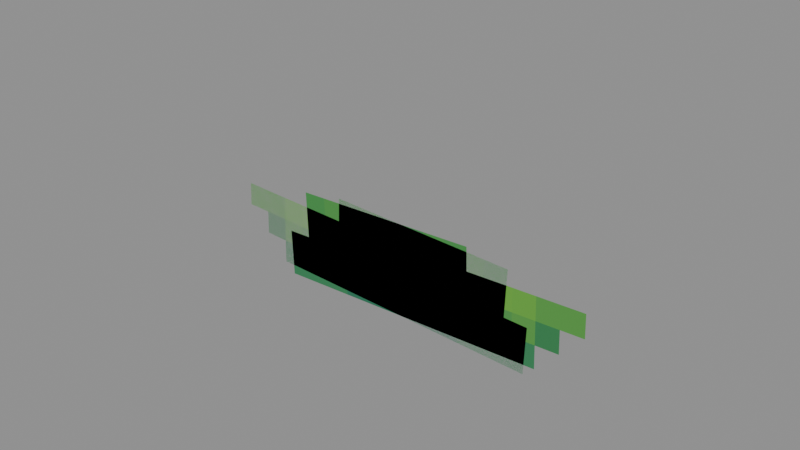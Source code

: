 # Source: Intelligent_Kweebec_Rootling_Models_Attachments_Head_Kweebec_Rootling_Eyebrows.blend  (saved by Blender 5.0.119; exported with 4.5.12 LTS)
import bpy
from mathutils import Matrix  # noqa: F401  (used for matrix-valued properties, if any)

bpy.ops.wm.read_factory_settings(use_empty=True)
scene = bpy.context.scene
scene.name = 'Scene'

# ---- collections
col_widgets = bpy.data.collections.new('Widgets'); scene.collection.children.link(col_widgets)
col_widgets.hide_viewport = True

# ---- images (referenced by path relative to the original .blend; pixels are not part of the script)
import os
ASSET_DIR = os.environ.get("B2B_ASSET_DIR", "")  # directory of the original .blend (textures are referenced by path, not embedded)
HERE = os.path.dirname(os.path.abspath(__file__))  # packed textures are extracted next to this script under _unpacked/

def load_image(name, relpath, width, height, colorspace="sRGB"):
    """Load a texture the original file referenced (path relative to the .blend, or extracted next to this script)."""
    p = next((c for c in (os.path.join(HERE, relpath), os.path.join(ASSET_DIR, relpath)) if relpath and os.path.exists(c)), "")
    if p:
        img = bpy.data.images.load(p, check_existing=True)
        img.name = name
    else:  # same state as the original file: an image datablock whose file is absent (Cycles renders it pink)
        img = bpy.data.images.new(name, width, height)
        img.source = "FILE"
        img.filepath = "//" + (relpath or name)
    img.colorspace_settings.name = colorspace
    return img
img_image_0 = load_image('Image_0', '_unpacked/Image_0.3bdfd148.png', 32, 32, 'sRGB')

# ---- materials (node trees are filled in below, after node groups)
mat_material_0 = bpy.data.materials.new('Material_0')

# ---- material node trees
mat_material_0.use_nodes = True; mat_material_0.node_tree.nodes.clear()
_N = mat_material_0.node_tree.nodes; _L = mat_material_0.node_tree.links
n0 = _N.new('ShaderNodeBsdfPrincipled'); n0.name = 'Principled BSDF'; n0.location = (10, 300)
n0.inputs[2].default_value = 1.0
n1 = _N.new('ShaderNodeOutputMaterial'); n1.name = 'Material Output'; n1.location = (300, 300)
n2 = _N.new('NodeFrame'); n2.name = 'Frame'; n2.location = (0, 0)
n2.label = 'Alpha Clip'
n2.width = 150
n3 = _N.new('ShaderNodeMath'); n3.name = 'Math'; n3.location = (-340, -20)
n3.operation = 'SUBTRACT'
n3.inputs[0].default_value = 1.0
n4 = _N.new('ShaderNodeMath'); n4.name = 'Math.001'; n4.location = (-540, -20)
n4.operation = 'LESS_THAN'
n4.inputs[1].default_value = 0.05
n5 = _N.new('ShaderNodeTexImage'); n5.name = 'Image Texture'; n5.location = (-840, 210)
n5.label = 'BASE COLOR'
n5.image = img_image_0
n5.interpolation = 'Closest'
n5.extension = 'EXTEND'
n3.parent = n2
n4.parent = n2
_L.new(n0.outputs[0], n1.inputs[0])
_L.new(n3.outputs[0], n0.inputs[4])
_L.new(n4.outputs[0], n3.inputs[1])
_L.new(n5.outputs[0], n0.inputs[0])
_L.new(n5.outputs[1], n4.inputs[0])
n1.is_active_output = True

# ---- meshes
me_mesh_0 = bpy.data.meshes.new('Mesh_0')
me_mesh_0.from_pydata([(0.6942, -0.02819, 0.3485), (0.6942, -0.02812, 0.3485), (0.668, -0.02819, -0.4011), (0.668, -0.02812, -0.4011), (-0.5551, -0.02812, 0.3921), (-0.5551, -0.02819, 0.3921), (-0.5812, -0.02812, -0.3574), (-0.5812, -0.02819, -0.3574), (-0.5551, -0.02812, 0.3921), (0.6942, -0.02812, 0.3485), (-0.5551, -0.02819, 0.3921), (0.6942, -0.02819, 0.3485), (-0.5812, -0.02819, -0.3574), (0.668, -0.02819, -0.4011), (-0.5812, -0.02812, -0.3574), (0.668, -0.02812, -0.4011), (-0.5551, -0.02819, 0.3921), (0.6942, -0.02819, 0.3485), (-0.5812, -0.02819, -0.3574), (0.668, -0.02819, -0.4011), (0.6942, -0.02812, 0.3485), (-0.5551, -0.02812, 0.3921), (0.668, -0.02812, -0.4011), (-0.5812, -0.02812, -0.3574)], [], [(0, 2, 1), (2, 3, 1), (4, 6, 5), (6, 7, 5), (8, 10, 9), (10, 11, 9), (12, 14, 13), (14, 15, 13), (16, 18, 17), (18, 19, 17), (20, 22, 21), (22, 23, 21)])
_uv = me_mesh_0.uv_layers.new(name='UVMap')
_uv.uv.foreach_set('vector', [0.0, 1.0, 0.0, 1.0, 0.0, 1.0, 0.0, 1.0, 0.0, 1.0, 0.0, 1.0, 0.0, 1.0, 0.0, 1.0, 0.0, 1.0, 0.0, 1.0, 0.0, 1.0, 0.0, 1.0, 0.0, 1.0, 0.0, 1.0, 0.0, 1.0, 0.0, 1.0, 0.0, 1.0, 0.0, 1.0, 0.0, 1.0, 0.0, 1.0, 0.0, 1.0, 0.0, 1.0, 0.0, 1.0, 0.0, 1.0, 0.0, 1.0, 0.0, 0.625, 0.625, 1.0, 0.0, 0.625, 0.625, 0.625, 0.625, 1.0, 0.0, 1.0, 0.0, 1.0, 0.0, 1.0, 0.0, 1.0, 0.0, 1.0, 0.0, 1.0])
me_mesh_0.materials.append(mat_material_0)
me_mesh_0.update()
me_mesh_0.normals_split_custom_set([tuple(v) for v in zip(*[iter([0.9994, 0.0, -0.0349, 0.9994, 0.0, -0.0349, 0.9994, 0.0, -0.0349, 0.9994, 0.0, -0.0349, 0.9994, 0.0, -0.0349, 0.9994, 0.0, -0.0349, -0.9994, 0.0, 0.0349, -0.9994, 0.0, 0.0349, -0.9994, 0.0, 0.0349, -0.9994, 0.0, 0.0349, -0.9994, 0.0, 0.0349, -0.9994, 0.0, 0.0349, 0.0349, 0.0, 0.9994, 0.0349, 0.0, 0.9994, 0.0349, 0.0, 0.9994, 0.0349, 0.0, 0.9994, 0.0349, 0.0, 0.9994, 0.0349, 0.0, 0.9994, -0.0349, 0.0, -0.9994, -0.0349, 0.0, -0.9994, -0.0349, 0.0, -0.9994, -0.0349, 0.0, -0.9994, -0.0349, 0.0, -0.9994, -0.0349, 0.0, -0.9994, 0.0, -1.0, 0.0, 0.0, -1.0, 0.0, 0.0, -1.0, 0.0, 0.0, -1.0, 1.863e-09, 0.0, -1.0, 1.863e-09, 0.0, -1.0, 1.863e-09, 0.0, 1.0, 0.0, 0.0, 1.0, 0.0, 0.0, 1.0, 0.0, 0.0, 1.0, -2.856e-09, 0.0, 1.0, -2.856e-09, 0.0, 1.0, -2.856e-09])] * 3)])
me_mesh_1 = bpy.data.meshes.new('Mesh_1')
me_mesh_1.from_pydata([(0.5551, -0.02819, 0.3921), (0.5551, -0.02812, 0.3921), (0.5812, -0.02819, -0.3574), (0.5812, -0.02812, -0.3574), (-0.6942, -0.02812, 0.3485), (-0.6942, -0.02819, 0.3485), (-0.668, -0.02812, -0.4011), (-0.668, -0.02819, -0.4011), (-0.6942, -0.02812, 0.3485), (0.5551, -0.02812, 0.3921), (-0.6942, -0.02819, 0.3485), (0.5551, -0.02819, 0.3921), (-0.668, -0.02819, -0.4011), (0.5812, -0.02819, -0.3574), (-0.668, -0.02812, -0.4011), (0.5812, -0.02812, -0.3574), (-0.6942, -0.02819, 0.3485), (0.5551, -0.02819, 0.3921), (-0.668, -0.02819, -0.4011), (0.5812, -0.02819, -0.3574), (0.5551, -0.02812, 0.3921), (-0.6942, -0.02812, 0.3485), (0.5812, -0.02812, -0.3574), (-0.668, -0.02812, -0.4011)], [], [(0, 2, 1), (2, 3, 1), (4, 6, 5), (6, 7, 5), (8, 10, 9), (10, 11, 9), (12, 14, 13), (14, 15, 13), (16, 18, 17), (18, 19, 17), (20, 22, 21), (22, 23, 21)])
_uv = me_mesh_1.uv_layers.new(name='UVMap')
_uv.uv.foreach_set('vector', [0.0, 1.0, 0.0, 1.0, 0.0, 1.0, 0.0, 1.0, 0.0, 1.0, 0.0, 1.0, 0.0, 1.0, 0.0, 1.0, 0.0, 1.0, 0.0, 1.0, 0.0, 1.0, 0.0, 1.0, 0.0, 1.0, 0.0, 1.0, 0.0, 1.0, 0.0, 1.0, 0.0, 1.0, 0.0, 1.0, 0.0, 1.0, 0.0, 1.0, 0.0, 1.0, 0.0, 1.0, 0.0, 1.0, 0.0, 1.0, 0.625, 1.0, 0.625, 0.625, 0.0, 1.0, 0.625, 0.625, 0.0, 0.625, 0.0, 1.0, 0.0, 1.0, 0.0, 1.0, 0.0, 1.0, 0.0, 1.0, 0.0, 1.0, 0.0, 1.0])
me_mesh_1.materials.append(mat_material_0)
me_mesh_1.update()
me_mesh_1.normals_split_custom_set([tuple(v) for v in zip(*[iter([0.9994, 0.0, 0.0349, 0.9994, 0.0, 0.0349, 0.9994, 0.0, 0.0349, 0.9994, 0.0, 0.0349, 0.9994, 0.0, 0.0349, 0.9994, 0.0, 0.0349, -0.9994, 0.0, -0.0349, -0.9994, 0.0, -0.0349, -0.9994, 0.0, -0.0349, -0.9994, 0.0, -0.0349, -0.9994, 0.0, -0.0349, -0.9994, 0.0, -0.0349, -0.0349, 0.0, 0.9994, -0.0349, 0.0, 0.9994, -0.0349, 0.0, 0.9994, -0.0349, 0.0, 0.9994, -0.0349, 0.0, 0.9994, -0.0349, 0.0, 0.9994, 0.0349, 0.0, -0.9994, 0.0349, 0.0, -0.9994, 0.0349, 0.0, -0.9994, 0.0349, 0.0, -0.9994, 0.0349, 0.0, -0.9994, 0.0349, 0.0, -0.9994, 0.0, -1.0, 0.0, 0.0, -1.0, 0.0, 0.0, -1.0, 0.0, 0.0, -1.0, 1.614e-09, 0.0, -1.0, 1.614e-09, 0.0, -1.0, 1.614e-09, 0.0, 1.0, 0.0, 0.0, 1.0, 0.0, 0.0, 1.0, 0.0, 0.0, 1.0, -7.451e-10, 0.0, 1.0, -7.451e-10, 0.0, 1.0, -7.451e-10])] * 3)])
me_plane = bpy.data.meshes.new('Plane')
me_plane.from_pydata([(-1.0, -6.123e-17, -1.0), (1.0, -6.123e-17, -1.0), (-1.0, 6.123e-17, 1.0), (1.0, 6.123e-17, 1.0)], [], [(0, 1, 3, 2)])
_uv = me_plane.uv_layers.new(name='UVMap')
_uv.uv.foreach_set('vector', [0.0, 0.0, 1.0, 0.0, 1.0, 1.0, 0.0, 1.0])
me_plane.update()
arm_armature = bpy.data.armatures.new('Armature')  # bones are not reproduced
arm_armature_001 = bpy.data.armatures.new('Armature.001')  # bones are not reproduced
arm_armature_002 = bpy.data.armatures.new('Armature.002')  # bones are not reproduced

# ---- objects
ob_head = bpy.data.objects.new('Head', arm_armature)
ob_r_eyebrow_attachment = bpy.data.objects.new('R-Eyebrow-Attachment', arm_armature_001)
ob_mesh_0 = bpy.data.objects.new('Mesh_0', me_mesh_0)
ob_l_eyebrow_attachment = bpy.data.objects.new('L-Eyebrow-Attachment', arm_armature_002)
ob_mesh_1 = bpy.data.objects.new('Mesh_1', me_mesh_1)
ob_wgt_r_eyebrow_attachment = bpy.data.objects.new('WGT-R-Eyebrow-Attachment', me_plane)
ob_wgt_eyebrow_r = bpy.data.objects.new('WGT-Eyebrow_R', None)

# ---- transforms, parenting, visibility, modifiers, constraints
ob_head.location = (0.0, 0.0, 0.0)
ob_head.rotation_mode = 'QUATERNION'
ob_head.rotation_quaternion = (1.0, 0.0, 0.0, 0.0)
ob_head.show_in_front = True
ob_r_eyebrow_attachment.location = (0.0, 0.0, 0.0)
ob_r_eyebrow_attachment.rotation_mode = 'QUATERNION'
ob_r_eyebrow_attachment.rotation_quaternion = (1.0, 0.0, 0.0, 0.0)
ob_r_eyebrow_attachment.show_in_front = True
ob_mesh_0.parent = ob_r_eyebrow_attachment
ob_mesh_0.location = (0.0, 0.0, 0.0)
ob_mesh_0.rotation_mode = 'QUATERNION'
ob_mesh_0.rotation_quaternion = (1.0, 0.0, 0.0, 0.0)
_vg = ob_mesh_0.vertex_groups.new(name='R-Eyebrow-Attachment')
_vg = ob_mesh_0.vertex_groups.new(name='Eyebrow_R')
_vg.add([0, 1, 2, 3, 4, 5, 6, 7, 8, 9, 10, 11, 12, 13, 14, 15, 16, 17, 18, 19, 20, 21, 22, 23], 1.0, 'REPLACE')
_m = ob_mesh_0.modifiers.new('Armature', 'ARMATURE')
_m.object = ob_r_eyebrow_attachment
ob_l_eyebrow_attachment.location = (0.0, 0.0, 0.0)
ob_l_eyebrow_attachment.rotation_mode = 'QUATERNION'
ob_l_eyebrow_attachment.rotation_quaternion = (1.0, 0.0, 0.0, 0.0)
ob_l_eyebrow_attachment.show_in_front = True
ob_mesh_1.parent = ob_l_eyebrow_attachment
ob_mesh_1.location = (0.0, 0.0, 0.0)
ob_mesh_1.rotation_mode = 'QUATERNION'
ob_mesh_1.rotation_quaternion = (1.0, 0.0, 0.0, 0.0)
_vg = ob_mesh_1.vertex_groups.new(name='L-Eyebrow-Attachment')
_vg = ob_mesh_1.vertex_groups.new(name='Eyebrow_L')
_vg.add([0, 1, 2, 3, 4, 5, 6, 7, 8, 9, 10, 11, 12, 13, 14, 15, 16, 17, 18, 19, 20, 21, 22, 23], 1.0, 'REPLACE')
_m = ob_mesh_1.modifiers.new('Armature', 'ARMATURE')
_m.object = ob_l_eyebrow_attachment
ob_wgt_r_eyebrow_attachment.location = (0.0, 0.0, 0.0)
ob_wgt_r_eyebrow_attachment.hide_render = True
ob_wgt_eyebrow_r.location = (0.0, 0.0, 0.0)
ob_wgt_eyebrow_r.empty_display_type = 'ARROWS'
ob_wgt_eyebrow_r.hide_render = True

# ---- collection membership
scene.collection.objects.link(ob_head)
scene.collection.objects.link(ob_r_eyebrow_attachment)
scene.collection.objects.link(ob_mesh_0)
scene.collection.objects.link(ob_l_eyebrow_attachment)
scene.collection.objects.link(ob_mesh_1)
col_widgets.objects.link(ob_wgt_r_eyebrow_attachment)
col_widgets.objects.link(ob_wgt_eyebrow_r)

# ---- scene / render settings (as saved in the file)
scene.frame_start = 1; scene.frame_end = 250; scene.frame_set(1)
scene.render.engine = 'BLENDER_EEVEE_NEXT'
scene.render.bake_bias = 0.0
scene.render.bake_samples = 0
scene.cycles.sampling_pattern = 'TABULATED_SOBOL'
scene.eevee.use_volume_custom_range = False
bpy.context.view_layer.update()

# ---- added for rendering (the .blend has no active camera and no usable light): camera, sun + grey world if the file has none
cam_auto = bpy.data.cameras.new('AutoCamera')
cam_auto.lens = 50.0
cam_auto.sensor_width = 36.0
cam_auto.clip_end = 1000.0
ob_auto_camera = bpy.data.objects.new('AutoCamera', cam_auto)
scene.collection.objects.link(ob_auto_camera)
ob_auto_camera.location = (1.47938, -1.80342, 1.17903)
ob_auto_camera.rotation_euler = (1.09748, -7.21219e-08, 0.694738)
scene.camera = ob_auto_camera
light_auto_sun = bpy.data.lights.new('AutoSun', 'SUN')
light_auto_sun.energy = 3.0
light_auto_sun.angle = 0.0523599
ob_auto_sun = bpy.data.objects.new('AutoSun', light_auto_sun)
scene.collection.objects.link(ob_auto_sun)
ob_auto_sun.rotation_euler = (0.872665, 0.174533, 0.523599)
if scene.world is None:
    world_auto = bpy.data.worlds.new('AutoWorld')
    world_auto.color = (0.3, 0.3, 0.3)
    scene.world = world_auto
bpy.context.view_layer.update()
